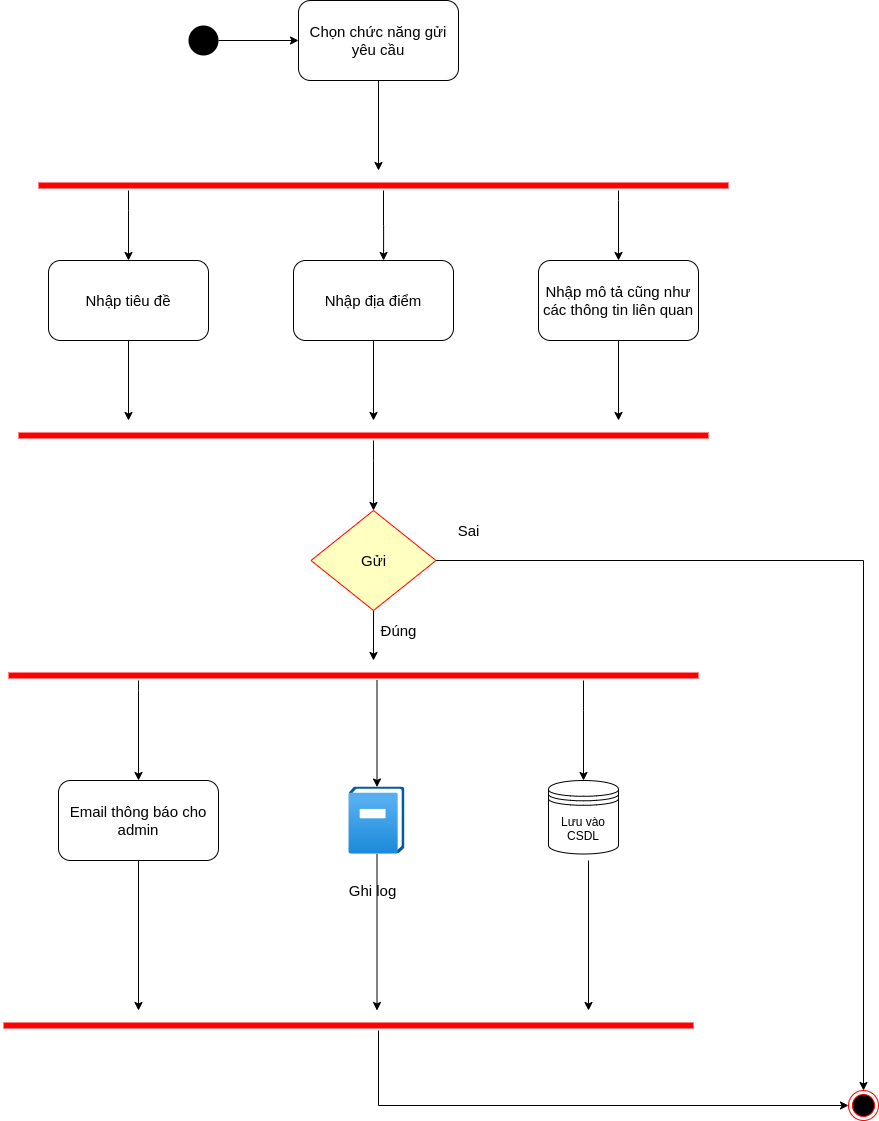

The diagram above was exported from draw.io. Its source (the exported page's mxGraphModel, read from the mxfile embedded in the PNG):
<mxGraphModel dx="1038" dy="592" grid="1" gridSize="10" guides="1" tooltips="1" connect="1" arrows="1" fold="1" page="1" pageScale="1" pageWidth="1169" pageHeight="826" background="#ffffff" math="0" shadow="0">
  <root>
    <mxCell id="0" />
    <mxCell id="1" parent="0" />
    <mxCell id="A0P0WAkoeJ6fGI72fvnO-79" style="edgeStyle=orthogonalEdgeStyle;rounded=0;orthogonalLoop=1;jettySize=auto;html=1;entryX=0;entryY=0.5;entryDx=0;entryDy=0;fontSize=15;" parent="1" source="A0P0WAkoeJ6fGI72fvnO-41" target="A0P0WAkoeJ6fGI72fvnO-78" edge="1">
      <mxGeometry relative="1" as="geometry" />
    </mxCell>
    <mxCell id="A0P0WAkoeJ6fGI72fvnO-41" value="" style="ellipse;fillColor=#000000;strokeColor=none;" parent="1" vertex="1">
      <mxGeometry x="410" y="45" width="30" height="30" as="geometry" />
    </mxCell>
    <mxCell id="A0P0WAkoeJ6fGI72fvnO-164" style="edgeStyle=orthogonalEdgeStyle;rounded=0;orthogonalLoop=1;jettySize=auto;html=1;fontSize=15;" parent="1" source="A0P0WAkoeJ6fGI72fvnO-78" edge="1">
      <mxGeometry relative="1" as="geometry">
        <mxPoint x="600" y="190" as="targetPoint" />
      </mxGeometry>
    </mxCell>
    <mxCell id="A0P0WAkoeJ6fGI72fvnO-78" value="Chọn chức năng gửi yêu cầu" style="shape=rect;html=1;rounded=1;whiteSpace=wrap;align=center;fontSize=15;" parent="1" vertex="1">
      <mxGeometry x="520" y="20" width="160" height="80" as="geometry" />
    </mxCell>
    <mxCell id="A0P0WAkoeJ6fGI72fvnO-171" style="edgeStyle=orthogonalEdgeStyle;rounded=0;orthogonalLoop=1;jettySize=auto;html=1;fontSize=15;" parent="1" source="A0P0WAkoeJ6fGI72fvnO-159" edge="1">
      <mxGeometry relative="1" as="geometry">
        <mxPoint x="350" y="440" as="targetPoint" />
      </mxGeometry>
    </mxCell>
    <mxCell id="A0P0WAkoeJ6fGI72fvnO-159" value="Nhập tiêu đề" style="shape=rect;html=1;rounded=1;whiteSpace=wrap;align=center;fontSize=15;" parent="1" vertex="1">
      <mxGeometry x="270" y="280" width="160" height="80" as="geometry" />
    </mxCell>
    <mxCell id="A0P0WAkoeJ6fGI72fvnO-173" style="edgeStyle=orthogonalEdgeStyle;rounded=0;orthogonalLoop=1;jettySize=auto;html=1;fontSize=15;" parent="1" source="A0P0WAkoeJ6fGI72fvnO-160" edge="1">
      <mxGeometry relative="1" as="geometry">
        <mxPoint x="840" y="440" as="targetPoint" />
      </mxGeometry>
    </mxCell>
    <mxCell id="A0P0WAkoeJ6fGI72fvnO-160" value="Nhập mô tả cũng như các thông tin liên quan" style="shape=rect;html=1;rounded=1;whiteSpace=wrap;align=center;fontSize=15;" parent="1" vertex="1">
      <mxGeometry x="760" y="280" width="160" height="80" as="geometry" />
    </mxCell>
    <mxCell id="A0P0WAkoeJ6fGI72fvnO-172" style="edgeStyle=orthogonalEdgeStyle;rounded=0;orthogonalLoop=1;jettySize=auto;html=1;fontSize=15;" parent="1" source="A0P0WAkoeJ6fGI72fvnO-161" edge="1">
      <mxGeometry relative="1" as="geometry">
        <mxPoint x="595" y="440" as="targetPoint" />
      </mxGeometry>
    </mxCell>
    <mxCell id="A0P0WAkoeJ6fGI72fvnO-161" value="Nhập địa điểm" style="shape=rect;html=1;rounded=1;whiteSpace=wrap;align=center;fontSize=15;" parent="1" vertex="1">
      <mxGeometry x="515" y="280" width="160" height="80" as="geometry" />
    </mxCell>
    <mxCell id="A0P0WAkoeJ6fGI72fvnO-165" style="edgeStyle=orthogonalEdgeStyle;rounded=0;orthogonalLoop=1;jettySize=auto;html=1;entryX=0.5;entryY=0;entryDx=0;entryDy=0;fontSize=15;" parent="1" source="A0P0WAkoeJ6fGI72fvnO-162" target="A0P0WAkoeJ6fGI72fvnO-159" edge="1">
      <mxGeometry relative="1" as="geometry">
        <Array as="points">
          <mxPoint x="350" y="230" />
          <mxPoint x="350" y="230" />
        </Array>
      </mxGeometry>
    </mxCell>
    <mxCell id="A0P0WAkoeJ6fGI72fvnO-166" style="edgeStyle=orthogonalEdgeStyle;rounded=0;orthogonalLoop=1;jettySize=auto;html=1;entryX=0.563;entryY=0;entryDx=0;entryDy=0;entryPerimeter=0;fontSize=15;" parent="1" source="A0P0WAkoeJ6fGI72fvnO-162" target="A0P0WAkoeJ6fGI72fvnO-161" edge="1">
      <mxGeometry relative="1" as="geometry" />
    </mxCell>
    <mxCell id="A0P0WAkoeJ6fGI72fvnO-167" style="edgeStyle=orthogonalEdgeStyle;rounded=0;orthogonalLoop=1;jettySize=auto;html=1;entryX=0.5;entryY=0;entryDx=0;entryDy=0;fontSize=15;" parent="1" source="A0P0WAkoeJ6fGI72fvnO-162" target="A0P0WAkoeJ6fGI72fvnO-160" edge="1">
      <mxGeometry relative="1" as="geometry">
        <Array as="points">
          <mxPoint x="840" y="220" />
          <mxPoint x="840" y="220" />
        </Array>
      </mxGeometry>
    </mxCell>
    <mxCell id="A0P0WAkoeJ6fGI72fvnO-162" value="" style="shape=line;html=1;strokeWidth=6;strokeColor=#ff0000;fontSize=15;" parent="1" vertex="1">
      <mxGeometry x="260" y="200" width="690" height="10" as="geometry" />
    </mxCell>
    <mxCell id="A0P0WAkoeJ6fGI72fvnO-198" style="edgeStyle=orthogonalEdgeStyle;rounded=0;orthogonalLoop=1;jettySize=auto;html=1;entryX=0.5;entryY=0;entryDx=0;entryDy=0;fontSize=15;" parent="1" source="A0P0WAkoeJ6fGI72fvnO-170" target="A0P0WAkoeJ6fGI72fvnO-193" edge="1">
      <mxGeometry relative="1" as="geometry">
        <Array as="points">
          <mxPoint x="595" y="480" />
          <mxPoint x="595" y="480" />
        </Array>
      </mxGeometry>
    </mxCell>
    <mxCell id="A0P0WAkoeJ6fGI72fvnO-170" value="" style="shape=line;html=1;strokeWidth=6;strokeColor=#ff0000;fontSize=15;" parent="1" vertex="1">
      <mxGeometry x="240" y="450" width="690" height="10" as="geometry" />
    </mxCell>
    <mxCell id="A0P0WAkoeJ6fGI72fvnO-190" style="edgeStyle=orthogonalEdgeStyle;rounded=0;orthogonalLoop=1;jettySize=auto;html=1;fontSize=15;" parent="1" source="A0P0WAkoeJ6fGI72fvnO-178" edge="1">
      <mxGeometry relative="1" as="geometry">
        <mxPoint x="360" y="1030" as="targetPoint" />
      </mxGeometry>
    </mxCell>
    <mxCell id="A0P0WAkoeJ6fGI72fvnO-178" value="Email thông báo cho admin" style="shape=rect;html=1;rounded=1;whiteSpace=wrap;align=center;fontSize=15;" parent="1" vertex="1">
      <mxGeometry x="280" y="800" width="160" height="80" as="geometry" />
    </mxCell>
    <mxCell id="A0P0WAkoeJ6fGI72fvnO-191" style="edgeStyle=orthogonalEdgeStyle;rounded=0;orthogonalLoop=1;jettySize=auto;html=1;fontSize=15;" parent="1" source="A0P0WAkoeJ6fGI72fvnO-179" edge="1">
      <mxGeometry relative="1" as="geometry">
        <mxPoint x="598.5" y="1030" as="targetPoint" />
      </mxGeometry>
    </mxCell>
    <mxCell id="A0P0WAkoeJ6fGI72fvnO-179" value="" style="aspect=fixed;html=1;points=[];align=center;image;fontSize=12;image=img/lib/azure2/management_governance/Activity_Log.svg;" parent="1" vertex="1">
      <mxGeometry x="570.5" y="806.5" width="56.00000000000001" height="67" as="geometry" />
    </mxCell>
    <mxCell id="A0P0WAkoeJ6fGI72fvnO-180" value="Ghi log" style="text;html=1;align=center;verticalAlign=middle;resizable=0;points=[];autosize=1;fontSize=15;" parent="1" vertex="1">
      <mxGeometry x="563.5" y="900" width="60" height="20" as="geometry" />
    </mxCell>
    <mxCell id="A0P0WAkoeJ6fGI72fvnO-192" style="edgeStyle=orthogonalEdgeStyle;rounded=0;orthogonalLoop=1;jettySize=auto;html=1;fontSize=15;" parent="1" edge="1">
      <mxGeometry relative="1" as="geometry">
        <mxPoint x="810" y="1030" as="targetPoint" />
        <mxPoint x="810" y="880" as="sourcePoint" />
      </mxGeometry>
    </mxCell>
    <mxCell id="A0P0WAkoeJ6fGI72fvnO-186" style="edgeStyle=orthogonalEdgeStyle;rounded=0;orthogonalLoop=1;jettySize=auto;html=1;entryX=0.5;entryY=0;entryDx=0;entryDy=0;fontSize=15;" parent="1" source="A0P0WAkoeJ6fGI72fvnO-184" target="A0P0WAkoeJ6fGI72fvnO-178" edge="1">
      <mxGeometry relative="1" as="geometry">
        <Array as="points">
          <mxPoint x="360" y="710" />
          <mxPoint x="360" y="710" />
        </Array>
      </mxGeometry>
    </mxCell>
    <mxCell id="A0P0WAkoeJ6fGI72fvnO-187" style="edgeStyle=orthogonalEdgeStyle;rounded=0;orthogonalLoop=1;jettySize=auto;html=1;fontSize=15;" parent="1" target="A0P0WAkoeJ6fGI72fvnO-179" edge="1">
      <mxGeometry relative="1" as="geometry">
        <mxPoint x="598.5" y="700" as="sourcePoint" />
      </mxGeometry>
    </mxCell>
    <mxCell id="LeyPl9UAxVJMKBwiFax1-2" style="edgeStyle=orthogonalEdgeStyle;rounded=0;orthogonalLoop=1;jettySize=auto;html=1;entryX=0.5;entryY=0;entryDx=0;entryDy=0;" parent="1" target="LeyPl9UAxVJMKBwiFax1-1" edge="1">
      <mxGeometry relative="1" as="geometry">
        <mxPoint x="805" y="700" as="sourcePoint" />
        <Array as="points">
          <mxPoint x="805" y="730" />
          <mxPoint x="805" y="730" />
        </Array>
      </mxGeometry>
    </mxCell>
    <mxCell id="A0P0WAkoeJ6fGI72fvnO-184" value="" style="shape=line;html=1;strokeWidth=6;strokeColor=#ff0000;fontSize=15;" parent="1" vertex="1">
      <mxGeometry x="230" y="690" width="690" height="10" as="geometry" />
    </mxCell>
    <mxCell id="A0P0WAkoeJ6fGI72fvnO-202" style="edgeStyle=orthogonalEdgeStyle;rounded=0;orthogonalLoop=1;jettySize=auto;html=1;entryX=0;entryY=0.5;entryDx=0;entryDy=0;fontSize=15;" parent="1" source="A0P0WAkoeJ6fGI72fvnO-189" edge="1">
      <mxGeometry relative="1" as="geometry">
        <Array as="points">
          <mxPoint x="600" y="1125" />
        </Array>
        <mxPoint x="1070" y="1125" as="targetPoint" />
      </mxGeometry>
    </mxCell>
    <mxCell id="A0P0WAkoeJ6fGI72fvnO-189" value="" style="shape=line;html=1;strokeWidth=6;strokeColor=#ff0000;fontSize=15;" parent="1" vertex="1">
      <mxGeometry x="225" y="1040" width="690" height="10" as="geometry" />
    </mxCell>
    <mxCell id="A0P0WAkoeJ6fGI72fvnO-197" style="edgeStyle=orthogonalEdgeStyle;rounded=0;orthogonalLoop=1;jettySize=auto;html=1;fontSize=15;" parent="1" source="A0P0WAkoeJ6fGI72fvnO-193" edge="1">
      <mxGeometry relative="1" as="geometry">
        <mxPoint x="595" y="680" as="targetPoint" />
      </mxGeometry>
    </mxCell>
    <mxCell id="A0P0WAkoeJ6fGI72fvnO-199" style="edgeStyle=orthogonalEdgeStyle;rounded=0;orthogonalLoop=1;jettySize=auto;html=1;entryX=0.5;entryY=0;entryDx=0;entryDy=0;fontSize=15;" parent="1" source="A0P0WAkoeJ6fGI72fvnO-193" edge="1">
      <mxGeometry relative="1" as="geometry">
        <mxPoint x="1085" y="1110" as="targetPoint" />
      </mxGeometry>
    </mxCell>
    <mxCell id="A0P0WAkoeJ6fGI72fvnO-193" value="Gửi" style="rhombus;whiteSpace=wrap;html=1;fillColor=#ffffc0;strokeColor=#ff0000;fontSize=15;" parent="1" vertex="1">
      <mxGeometry x="532.5" y="530" width="125" height="100" as="geometry" />
    </mxCell>
    <mxCell id="A0P0WAkoeJ6fGI72fvnO-200" value="Đúng" style="text;html=1;align=center;verticalAlign=middle;resizable=0;points=[];autosize=1;fontSize=15;" parent="1" vertex="1">
      <mxGeometry x="595" y="640" width="50" height="20" as="geometry" />
    </mxCell>
    <mxCell id="A0P0WAkoeJ6fGI72fvnO-201" value="Sai" style="text;html=1;align=center;verticalAlign=middle;resizable=0;points=[];autosize=1;fontSize=15;" parent="1" vertex="1">
      <mxGeometry x="670" y="540" width="40" height="20" as="geometry" />
    </mxCell>
    <mxCell id="LeyPl9UAxVJMKBwiFax1-1" value="Lưu vào CSDL" style="shape=datastore;whiteSpace=wrap;html=1;" parent="1" vertex="1">
      <mxGeometry x="770" y="800" width="70" height="73.5" as="geometry" />
    </mxCell>
    <mxCell id="dSOMa4jcEKkyfKA6hMQH-1" value="" style="ellipse;html=1;shape=endState;fillColor=#000000;strokeColor=#ff0000;" parent="1" vertex="1">
      <mxGeometry x="1070" y="1110" width="30" height="30" as="geometry" />
    </mxCell>
  </root>
</mxGraphModel>